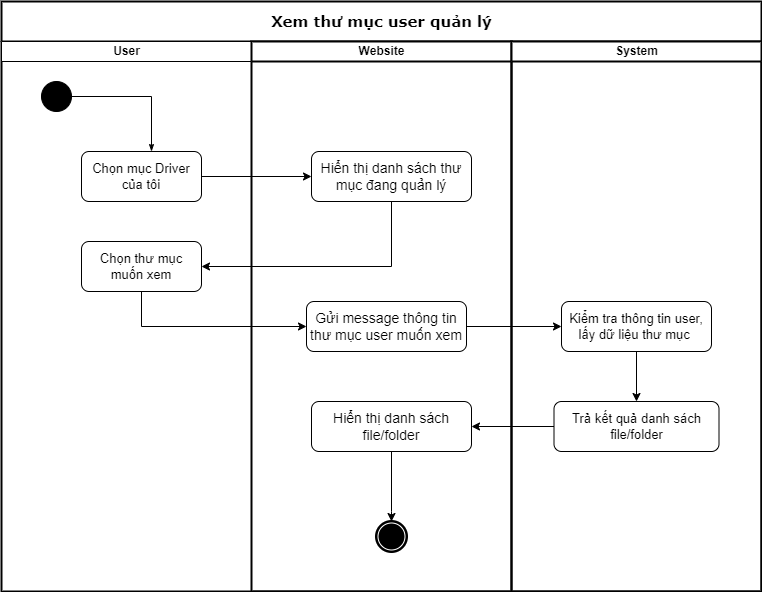

The diagram above was exported from draw.io. Its source (the exported page's mxGraphModel, read from the mxfile embedded in the PNG):
<mxGraphModel dx="910" dy="505" grid="1" gridSize="10" guides="1" tooltips="1" connect="1" arrows="1" fold="1" page="1" pageScale="1" pageWidth="850" pageHeight="1100" background="none" math="0" shadow="0">
  <root>
    <mxCell id="0" />
    <mxCell id="1" parent="0" />
    <mxCell id="1c1d494c118603dd-1" value="&lt;font style=&quot;font-size: 15px;&quot;&gt;Xem thư mục user quản lý&lt;/font&gt;" style="swimlane;html=1;childLayout=stackLayout;startSize=40;rounded=0;shadow=0;comic=0;labelBackgroundColor=none;strokeWidth=2;fontFamily=Verdana;fontSize=12;align=center;" parent="1" vertex="1">
      <mxGeometry x="70" y="20" width="760" height="590" as="geometry" />
    </mxCell>
    <mxCell id="1c1d494c118603dd-2" value="User" style="swimlane;html=1;startSize=20;" parent="1c1d494c118603dd-1" vertex="1">
      <mxGeometry y="40" width="250" height="550" as="geometry" />
    </mxCell>
    <mxCell id="60571a20871a0731-4" value="" style="ellipse;whiteSpace=wrap;html=1;rounded=0;shadow=0;comic=0;labelBackgroundColor=none;strokeWidth=1;fillColor=#000000;fontFamily=Verdana;fontSize=12;align=center;" parent="1c1d494c118603dd-2" vertex="1">
      <mxGeometry x="40" y="40" width="30" height="30" as="geometry" />
    </mxCell>
    <mxCell id="DjUkVJhvEn2aunxMX6Em-1" value="&lt;font style=&quot;font-size: 13px;&quot;&gt;Chọn mục Driver của tôi&lt;/font&gt;" style="rounded=1;whiteSpace=wrap;html=1;" parent="1c1d494c118603dd-2" vertex="1">
      <mxGeometry x="80" y="110" width="120" height="50" as="geometry" />
    </mxCell>
    <mxCell id="dftUVCnZaB7TYTYtWMPL-5" value="&lt;font style=&quot;font-size: 13px;&quot;&gt;Chọn thư mục muốn xem&lt;/font&gt;" style="rounded=1;whiteSpace=wrap;html=1;" vertex="1" parent="1c1d494c118603dd-2">
      <mxGeometry x="80" y="200" width="120" height="50" as="geometry" />
    </mxCell>
    <mxCell id="DjUkVJhvEn2aunxMX6Em-3" value="" style="edgeStyle=orthogonalEdgeStyle;rounded=0;orthogonalLoop=1;jettySize=auto;html=1;fontSize=12;entryX=0;entryY=0.5;entryDx=0;entryDy=0;" parent="1c1d494c118603dd-1" source="DjUkVJhvEn2aunxMX6Em-1" target="dftUVCnZaB7TYTYtWMPL-3" edge="1">
      <mxGeometry relative="1" as="geometry">
        <mxPoint x="310" y="155" as="targetPoint" />
      </mxGeometry>
    </mxCell>
    <mxCell id="DjUkVJhvEn2aunxMX6Em-13" value="" style="edgeStyle=orthogonalEdgeStyle;rounded=0;orthogonalLoop=1;jettySize=auto;html=1;fontSize=12;entryX=1;entryY=0.5;entryDx=0;entryDy=0;exitX=0;exitY=0.5;exitDx=0;exitDy=0;" parent="1c1d494c118603dd-1" source="DjUkVJhvEn2aunxMX6Em-12" target="DjUkVJhvEn2aunxMX6Em-2" edge="1">
      <mxGeometry relative="1" as="geometry">
        <mxPoint x="480" y="325" as="sourcePoint" />
      </mxGeometry>
    </mxCell>
    <mxCell id="dftUVCnZaB7TYTYtWMPL-4" value="" style="edgeStyle=orthogonalEdgeStyle;rounded=0;orthogonalLoop=1;jettySize=auto;html=1;fontSize=12;exitX=0.5;exitY=1;exitDx=0;exitDy=0;entryX=1;entryY=0.5;entryDx=0;entryDy=0;" edge="1" parent="1c1d494c118603dd-1" source="dftUVCnZaB7TYTYtWMPL-3" target="dftUVCnZaB7TYTYtWMPL-5">
      <mxGeometry relative="1" as="geometry">
        <mxPoint x="562.5" y="285" as="sourcePoint" />
        <mxPoint x="210" y="240" as="targetPoint" />
      </mxGeometry>
    </mxCell>
    <mxCell id="dftUVCnZaB7TYTYtWMPL-12" value="" style="edgeStyle=orthogonalEdgeStyle;rounded=0;orthogonalLoop=1;jettySize=auto;html=1;fontSize=12;exitX=0.5;exitY=1;exitDx=0;exitDy=0;entryX=0;entryY=0.5;entryDx=0;entryDy=0;" edge="1" parent="1c1d494c118603dd-1" source="dftUVCnZaB7TYTYtWMPL-5" target="dftUVCnZaB7TYTYtWMPL-11">
      <mxGeometry relative="1" as="geometry">
        <mxPoint x="400" y="190" as="sourcePoint" />
        <mxPoint x="210" y="255" as="targetPoint" />
      </mxGeometry>
    </mxCell>
    <mxCell id="1c1d494c118603dd-3" value="Website" style="swimlane;html=1;startSize=20;strokeWidth=2;" parent="1c1d494c118603dd-1" vertex="1">
      <mxGeometry x="250" y="40" width="260" height="550" as="geometry" />
    </mxCell>
    <mxCell id="DjUkVJhvEn2aunxMX6Em-2" value="Hiển thị danh sách file/folder" style="rounded=1;whiteSpace=wrap;html=1;fontSize=14;" parent="1c1d494c118603dd-3" vertex="1">
      <mxGeometry x="60" y="360" width="160" height="50" as="geometry" />
    </mxCell>
    <mxCell id="60571a20871a0731-5" value="" style="shape=mxgraph.bpmn.shape;html=1;verticalLabelPosition=bottom;labelBackgroundColor=#ffffff;verticalAlign=top;perimeter=ellipsePerimeter;outline=end;symbol=terminate;rounded=0;shadow=0;comic=0;strokeWidth=1;fontFamily=Verdana;fontSize=12;align=center;" parent="1c1d494c118603dd-3" vertex="1">
      <mxGeometry x="125" y="480" width="30" height="30" as="geometry" />
    </mxCell>
    <mxCell id="DjUkVJhvEn2aunxMX6Em-37" value="" style="edgeStyle=orthogonalEdgeStyle;rounded=0;orthogonalLoop=1;jettySize=auto;html=1;fontSize=12;exitX=0.5;exitY=1;exitDx=0;exitDy=0;entryX=0.5;entryY=0;entryDx=0;entryDy=0;" parent="1c1d494c118603dd-3" source="DjUkVJhvEn2aunxMX6Em-2" target="60571a20871a0731-5" edge="1">
      <mxGeometry relative="1" as="geometry">
        <mxPoint x="120" y="370" as="sourcePoint" />
        <mxPoint x="130" y="700" as="targetPoint" />
        <Array as="points">
          <mxPoint x="140" y="470" />
          <mxPoint x="140" y="470" />
        </Array>
      </mxGeometry>
    </mxCell>
    <mxCell id="dftUVCnZaB7TYTYtWMPL-3" value="Hiển thị danh sách thư mục đang quản lý" style="rounded=1;whiteSpace=wrap;html=1;fontSize=14;" vertex="1" parent="1c1d494c118603dd-3">
      <mxGeometry x="60" y="110" width="160" height="50" as="geometry" />
    </mxCell>
    <mxCell id="dftUVCnZaB7TYTYtWMPL-11" value="Gửi message thông tin thư mục user muốn xem" style="rounded=1;whiteSpace=wrap;html=1;fontSize=14;" vertex="1" parent="1c1d494c118603dd-3">
      <mxGeometry x="55" y="260" width="160" height="50" as="geometry" />
    </mxCell>
    <mxCell id="1c1d494c118603dd-4" value="System" style="swimlane;html=1;startSize=20;strokeWidth=2;" parent="1c1d494c118603dd-1" vertex="1">
      <mxGeometry x="510" y="40" width="250" height="550" as="geometry" />
    </mxCell>
    <mxCell id="1c1d494c118603dd-27" style="edgeStyle=orthogonalEdgeStyle;rounded=0;html=1;labelBackgroundColor=none;startArrow=none;startFill=0;startSize=5;endArrow=classicThin;endFill=1;endSize=5;jettySize=auto;orthogonalLoop=1;strokeWidth=1;fontFamily=Verdana;fontSize=12" parent="1c1d494c118603dd-4" source="60571a20871a0731-4" edge="1">
      <mxGeometry relative="1" as="geometry">
        <mxPoint x="-360" y="110" as="targetPoint" />
      </mxGeometry>
    </mxCell>
    <mxCell id="DjUkVJhvEn2aunxMX6Em-12" value="&lt;span style=&quot;font-size: 13px;&quot;&gt;Trả kết quả danh sách file/folder&lt;/span&gt;" style="rounded=1;whiteSpace=wrap;html=1;" parent="1c1d494c118603dd-4" vertex="1">
      <mxGeometry x="42.5" y="360" width="165" height="50" as="geometry" />
    </mxCell>
    <mxCell id="DjUkVJhvEn2aunxMX6Em-20" value="" style="edgeStyle=orthogonalEdgeStyle;rounded=0;orthogonalLoop=1;jettySize=auto;html=1;fontSize=12;entryX=0.5;entryY=0;entryDx=0;entryDy=0;exitX=0.5;exitY=1;exitDx=0;exitDy=0;" parent="1c1d494c118603dd-4" target="DjUkVJhvEn2aunxMX6Em-12" edge="1" source="dftUVCnZaB7TYTYtWMPL-1">
      <mxGeometry relative="1" as="geometry">
        <mxPoint x="120" y="330" as="sourcePoint" />
        <mxPoint x="70" y="315" as="targetPoint" />
      </mxGeometry>
    </mxCell>
    <mxCell id="dftUVCnZaB7TYTYtWMPL-1" value="&lt;span style=&quot;font-size: 13px;&quot;&gt;Kiểm tra thông tin user, lấy dữ liệu thư mục&amp;nbsp;&lt;/span&gt;" style="rounded=1;whiteSpace=wrap;html=1;" vertex="1" parent="1c1d494c118603dd-4">
      <mxGeometry x="50" y="260" width="150" height="50" as="geometry" />
    </mxCell>
    <mxCell id="dftUVCnZaB7TYTYtWMPL-13" value="" style="edgeStyle=orthogonalEdgeStyle;rounded=0;orthogonalLoop=1;jettySize=auto;html=1;fontSize=12;entryX=0;entryY=0.5;entryDx=0;entryDy=0;exitX=1;exitY=0.5;exitDx=0;exitDy=0;" edge="1" parent="1c1d494c118603dd-1" source="dftUVCnZaB7TYTYtWMPL-11" target="dftUVCnZaB7TYTYtWMPL-1">
      <mxGeometry relative="1" as="geometry">
        <mxPoint x="562.5" y="415" as="sourcePoint" />
        <mxPoint x="480" y="415" as="targetPoint" />
      </mxGeometry>
    </mxCell>
  </root>
</mxGraphModel>